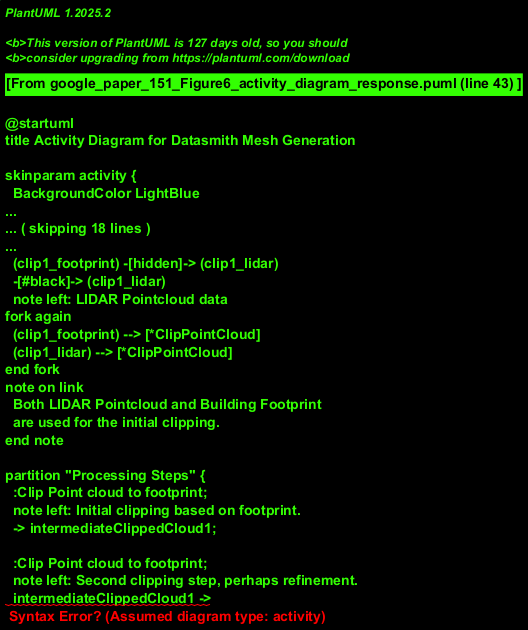

The diagram above was rendered by PlantUML. Its source (embedded in the PNG):
@startuml
title Activity Diagram for Datasmith Mesh Generation

skinparam activity {
  BackgroundColor LightBlue
  BorderColor Blue
  FontColor Black
}
skinparam object {
  BackgroundColor LightCoral
  BorderColor Red
}

start

:Input LIDAR Pointcloud;
note right: Lantmateriet Vector Pointcloud
:Input Building Footprint;
note right: Lantmateriet Vector Polygons

fork
  -[#black]-> (clip1_footprint)
  note right: Building Footprint data
  (clip1_footprint) -[hidden]-> (clip1_lidar)
  -[#black]-> (clip1_lidar)
  note left: LIDAR Pointcloud data
fork again
  (clip1_footprint) --> [*ClipPointCloud]
  (clip1_lidar) --> [*ClipPointCloud]
end fork
note on link
  Both LIDAR Pointcloud and Building Footprint
  are used for the initial clipping.
end note

partition "Processing Steps" {
  :Clip Point cloud to footprint;
  note left: Initial clipping based on footprint.
  -> intermediateClippedCloud1;

  :Clip Point cloud to footprint;
  note left: Second clipping step, perhaps refinement.
  intermediateClippedCloud1 ->
  -> intermediateClippedCloud2;

  :Calculate median z value as h;
  intermediateClippedCloud2 ->
  --> calculated_h;
  note right: Height 'h' is determined.

  fork
    calculated_h --> [ExtrudeFootprint]
    (clip1_footprint) --> [ExtrudeFootprint]
    note on link
      Original Building Footprint is used again.
    end note
  end fork

  :Extrude footprint to h;
  --> extruded_geometry;

  :Generate mesh;
  extruded_geometry ->
}
--> [DatasmithMesh]
note right: Final output mesh.

:Output Datasmith Mesh;

stop

@enduml